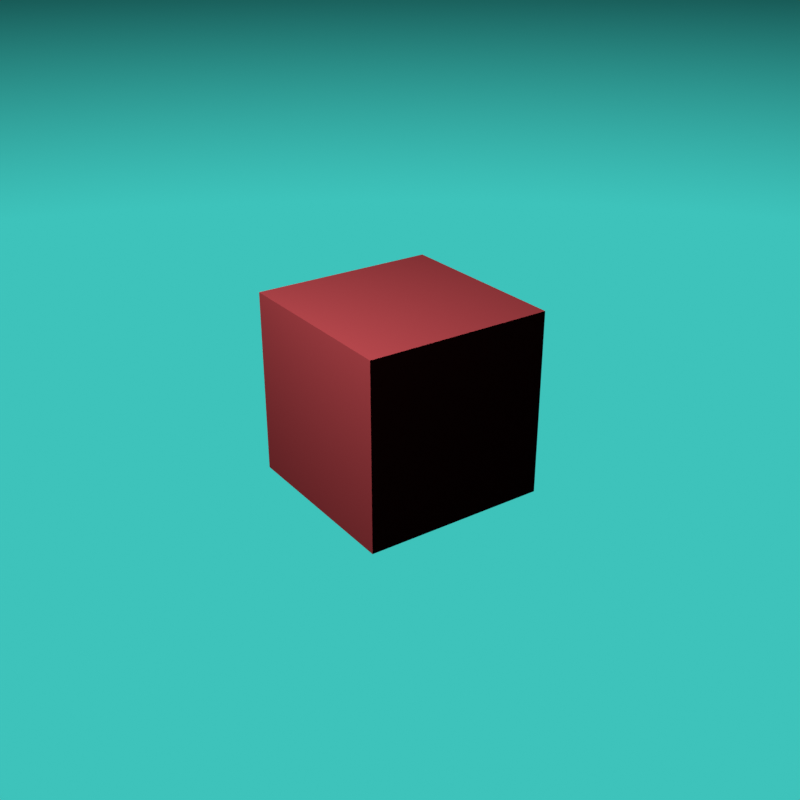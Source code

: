 # Source: MONA.blend  (saved by Blender 3.0.42; exported with 4.5.12 LTS)
import bpy
from mathutils import Matrix  # noqa: F401  (used for matrix-valued properties, if any)

bpy.ops.wm.read_factory_settings(use_empty=True)
scene = bpy.context.scene
scene.name = 'Scene'

# ---- collections
col_collection = bpy.data.collections.new('Collection'); scene.collection.children.link(col_collection)

# ---- materials (node trees are filled in below, after node groups)
mat_material = bpy.data.materials.new('Material')
mat_material.alpha_threshold = 0.0
mat_material.line_color = (0.0, 0.0, 0.0, 1.0)

# ---- material node trees
mat_material.use_nodes = True; mat_material.node_tree.nodes.clear()
_N = mat_material.node_tree.nodes; _L = mat_material.node_tree.links
n0 = _N.new('ShaderNodeOutputMaterial'); n0.name = 'Material Output'; n0.location = (300, 300)
n1 = _N.new('ShaderNodeBsdfPrincipled'); n1.name = 'Principled BSDF'; n1.location = (10, 300)
n1.distribution = 'GGX'
n1.subsurface_method = 'RANDOM_WALK_SKIN'
n1.inputs[0].default_value = (0.8, 0.1078, 0.1227, 1.0)
n1.inputs[2].default_value = 0.4
n1.inputs[3].default_value = 1.45
n1.inputs[27].default_value = (0.0, 0.0, 0.0, 1.0)
n1.inputs[28].default_value = 1.0
_L.new(n1.outputs[0], n0.inputs[0])
n0.is_active_output = True

# ---- world
world_world = bpy.data.worlds.new('World'); scene.world = world_world
world_world.use_nodes = True; world_world.node_tree.nodes.clear()
_N = world_world.node_tree.nodes; _L = world_world.node_tree.links
n0 = _N.new('ShaderNodeOutputWorld'); n0.name = 'World Output'; n0.location = (809, 300)
n1 = _N.new('ShaderNodeMapping'); n1.name = 'Mapping'; n1.location = (-602, 284)
n1.width = 147
n1.inputs[1].default_value = (0.28, 0.0, 0.0)
n1.inputs[2].default_value = (0.0, 1.571, 0.0)
n2 = _N.new('ShaderNodeTexCoord'); n2.name = 'Texture Coordinate'; n2.location = (-836, 283)
n3 = _N.new('ShaderNodeTexGradient'); n3.name = 'Gradient Texture'; n3.location = (-385, 291)
n4 = _N.new('ShaderNodeLightPath'); n4.name = 'Light Path'; n4.location = (-110, 719)
n4.hide = True
n5 = _N.new('ShaderNodeMixShader'); n5.name = 'Mix Shader'; n5.location = (579, 471)
n5.width = 131
n6 = _N.new('ShaderNodeValToRGB'); n6.name = 'ColorRamp'; n6.location = (-35, 310)
n6.color_ramp.interpolation = 'CARDINAL'
while len(n6.color_ramp.elements) > 1: n6.color_ramp.elements.remove(n6.color_ramp.elements[-1])
n6.color_ramp.elements[0].position = 0.0; n6.color_ramp.elements[0].color = (0.04804, 0.5443, 0.4967, 1.0)
_e = n6.color_ramp.elements.new(0.2182); _e.color = (0.0, 0.0, 0.0, 1.0)
n7 = _N.new('ShaderNodeBackground'); n7.name = 'Background'; n7.location = (318, 300)
_L.new(n6.outputs[0], n7.inputs[0])
_L.new(n1.outputs[0], n3.inputs[0])
_L.new(n2.outputs[0], n1.inputs[0])
_L.new(n3.outputs[1], n6.inputs[0])
_L.new(n5.outputs[0], n0.inputs[0])
_L.new(n4.outputs[0], n5.inputs[0])
_L.new(n7.outputs[0], n5.inputs[2])
n0.is_active_output = True
world_world.color = (0.05088, 0.05088, 0.05088)
world_world.use_sun_shadow = False
world_world.sun_shadow_jitter_overblur = 0.0

# ---- cameras
cam_camera = bpy.data.cameras.new('Camera')
cam_camera.clip_end = 100.0
cam_camera.ortho_scale = 7.314

# ---- lights
light_light = bpy.data.lights.new('Light', 'POINT')
light_light.transmission_factor = 0.0
light_light.energy = 1000.0
light_light.shadow_soft_size = 0.1
light_light.shadow_maximum_resolution = 0.003
light_light.use_absolute_resolution = True

# ---- meshes
me_cube = bpy.data.meshes.new('Cube')
me_cube.from_pydata([(1.0, 1.0, 1.0), (1.0, 1.0, -1.0), (1.0, -1.0, 1.0), (1.0, -1.0, -1.0), (-1.0, 1.0, 1.0), (-1.0, 1.0, -1.0), (-1.0, -1.0, 1.0), (-1.0, -1.0, -1.0)], [], [(0, 4, 6, 2), (3, 2, 6, 7), (7, 6, 4, 5), (5, 1, 3, 7), (1, 0, 2, 3), (5, 4, 0, 1)])
_uv = me_cube.uv_layers.new(name='UVMap')
_uv.uv.foreach_set('vector', [0.625, 0.5, 0.875, 0.5, 0.875, 0.75, 0.625, 0.75, 0.375, 0.75, 0.625, 0.75, 0.625, 1.0, 0.375, 1.0, 0.375, 0.0, 0.625, 0.0, 0.625, 0.25, 0.375, 0.25, 0.125, 0.5, 0.375, 0.5, 0.375, 0.75, 0.125, 0.75, 0.375, 0.5, 0.625, 0.5, 0.625, 0.75, 0.375, 0.75, 0.375, 0.25, 0.625, 0.25, 0.625, 0.5, 0.375, 0.5])
me_cube.materials.append(mat_material)
me_cube.use_remesh_preserve_volume = False
me_cube.use_remesh_preserve_attributes = False
me_cube.use_mirror_vertex_groups = False
me_cube.update()

# ---- objects
ob_cube = bpy.data.objects.new('Cube', me_cube)
ob_light = bpy.data.objects.new('Light', light_light)
ob_camera = bpy.data.objects.new('Camera', cam_camera)
ob_empty = bpy.data.objects.new('Empty', None)

# ---- transforms, parenting, visibility, modifiers, constraints
ob_cube.location = (0.0, 0.0, 0.0)
ob_cube.lock_rotations_4d = False
ob_cube.empty_display_type = 'ARROWS'
ob_cube.lineart.crease_threshold = 0.0
ob_light.location = (4.076, 1.005, 5.904)
ob_light.rotation_euler = (0.6503, 0.05522, 1.866)
ob_light.lock_rotations_4d = False
ob_light.empty_display_type = 'ARROWS'
ob_light.color = (0.0, 0.0, 0.0, 0.0)
ob_light.lineart.crease_threshold = 0.0
ob_camera.parent = ob_empty
ob_camera.location = (7.359, -6.926, 4.958)
ob_camera.rotation_euler = (1.109, -4.651e-08, 0.8149)
ob_camera.lock_rotations_4d = False
ob_camera.empty_display_type = 'ARROWS'
ob_camera.color = (0.0, 0.0, 0.0, 0.0)
ob_camera.display_type = 'WIRE'
ob_camera.lineart.crease_threshold = 0.0
ob_empty.location = (0.0, 0.0, 0.0)
ob_empty.rotation_euler = (0.0, -0.0, 1.719)

# ---- collection membership
col_collection.objects.link(ob_cube)
col_collection.objects.link(ob_light)
col_collection.objects.link(ob_camera)
col_collection.objects.link(ob_empty)

# ---- scene / render settings (as saved in the file)
scene.camera = ob_camera
scene.frame_start = 1; scene.frame_end = 250; scene.frame_set(86)
scene.render.engine = 'CYCLES'
scene.render.image_settings.file_format = 'OPEN_EXR'
scene.render.image_settings.color_depth = '32'
scene.render.image_settings.exr_codec = 'DWAA'
scene.render.resolution_x = 1080
scene.render.use_motion_blur = True
scene.render.use_stamp_camera = False
scene.render.use_stamp_scene = False
scene.render.use_stamp_filename = False
scene.render.use_stamp_render_time = False
scene.cycles.sampling_pattern = 'TABULATED_SOBOL'
scene.cycles.use_light_tree = False
scene.eevee.use_gtao = True
scene.eevee.gtao_distance = 10.0
scene.eevee.use_raytracing = True
scene.view_settings.view_transform = 'Standard'
bpy.context.view_layer.update()

